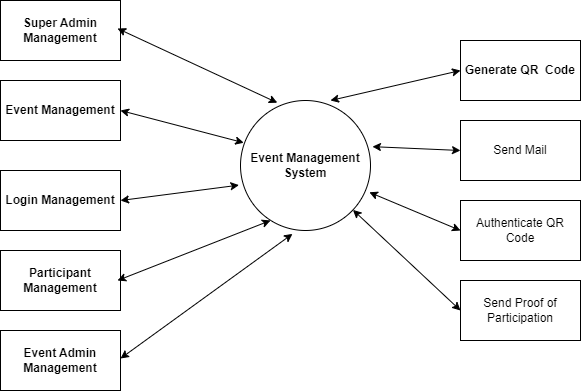

The diagram above was exported from draw.io. Its source (the exported page's mxGraphModel, read from the mxfile embedded in the PNG):
<mxGraphModel dx="1036" dy="606" grid="1" gridSize="10" guides="1" tooltips="1" connect="1" arrows="1" fold="1" page="1" pageScale="1" pageWidth="850" pageHeight="1100" math="0" shadow="0">
  <root>
    <mxCell id="0" />
    <mxCell id="1" parent="0" />
    <mxCell id="VnmccueW9R8NOvvvy22p-1" value="&lt;b&gt;Event Management System&lt;/b&gt;" style="ellipse;whiteSpace=wrap;html=1;aspect=fixed;" parent="1" vertex="1">
      <mxGeometry x="340" y="180" width="130" height="130" as="geometry" />
    </mxCell>
    <mxCell id="VnmccueW9R8NOvvvy22p-2" value="&lt;b&gt;Event Management&lt;/b&gt;" style="rounded=0;whiteSpace=wrap;html=1;" parent="1" vertex="1">
      <mxGeometry x="100" y="160" width="120" height="60" as="geometry" />
    </mxCell>
    <mxCell id="VnmccueW9R8NOvvvy22p-4" value="&lt;b&gt;Login Management&lt;/b&gt;" style="rounded=0;whiteSpace=wrap;html=1;" parent="1" vertex="1">
      <mxGeometry x="100" y="250" width="120" height="60" as="geometry" />
    </mxCell>
    <mxCell id="VnmccueW9R8NOvvvy22p-6" value="" style="endArrow=classic;startArrow=classic;html=1;rounded=0;exitX=1;exitY=0.5;exitDx=0;exitDy=0;entryX=0.025;entryY=0.325;entryDx=0;entryDy=0;entryPerimeter=0;" parent="1" source="VnmccueW9R8NOvvvy22p-2" target="VnmccueW9R8NOvvvy22p-1" edge="1">
      <mxGeometry width="50" height="50" relative="1" as="geometry">
        <mxPoint x="270" y="180" as="sourcePoint" />
        <mxPoint x="320" y="130" as="targetPoint" />
      </mxGeometry>
    </mxCell>
    <mxCell id="VnmccueW9R8NOvvvy22p-7" value="" style="endArrow=classic;startArrow=classic;html=1;rounded=0;exitX=1;exitY=0.5;exitDx=0;exitDy=0;entryX=-0.012;entryY=0.651;entryDx=0;entryDy=0;entryPerimeter=0;" parent="1" source="VnmccueW9R8NOvvvy22p-4" target="VnmccueW9R8NOvvvy22p-1" edge="1">
      <mxGeometry width="50" height="50" relative="1" as="geometry">
        <mxPoint x="190" y="280" as="sourcePoint" />
        <mxPoint x="353" y="352" as="targetPoint" />
      </mxGeometry>
    </mxCell>
    <mxCell id="VnmccueW9R8NOvvvy22p-10" value="&lt;b&gt;Super Admin Management&lt;/b&gt;" style="rounded=0;whiteSpace=wrap;html=1;" parent="1" vertex="1">
      <mxGeometry x="100" y="80" width="120" height="60" as="geometry" />
    </mxCell>
    <mxCell id="VnmccueW9R8NOvvvy22p-11" value="&lt;b&gt;Participant Management&lt;/b&gt;" style="rounded=0;whiteSpace=wrap;html=1;" parent="1" vertex="1">
      <mxGeometry x="100" y="330" width="120" height="60" as="geometry" />
    </mxCell>
    <mxCell id="VnmccueW9R8NOvvvy22p-12" value="&lt;b&gt;Event Admin Management&lt;/b&gt;" style="rounded=0;whiteSpace=wrap;html=1;" parent="1" vertex="1">
      <mxGeometry x="100" y="410" width="120" height="60" as="geometry" />
    </mxCell>
    <mxCell id="VnmccueW9R8NOvvvy22p-13" value="&lt;b&gt;Generate QR&amp;nbsp; Code&lt;/b&gt;" style="rounded=0;whiteSpace=wrap;html=1;" parent="1" vertex="1">
      <mxGeometry x="560" y="120" width="120" height="60" as="geometry" />
    </mxCell>
    <mxCell id="VnmccueW9R8NOvvvy22p-14" value="Send Proof of Participation" style="rounded=0;whiteSpace=wrap;html=1;" parent="1" vertex="1">
      <mxGeometry x="560" y="360" width="120" height="60" as="geometry" />
    </mxCell>
    <mxCell id="PrlG_3yZ-axJR-qArjiR-3" value="Authenticate QR Code" style="rounded=0;whiteSpace=wrap;html=1;" vertex="1" parent="1">
      <mxGeometry x="560" y="280" width="120" height="60" as="geometry" />
    </mxCell>
    <mxCell id="PrlG_3yZ-axJR-qArjiR-4" value="Send Mail" style="rounded=0;whiteSpace=wrap;html=1;" vertex="1" parent="1">
      <mxGeometry x="560" y="200" width="120" height="60" as="geometry" />
    </mxCell>
    <mxCell id="gbRBDBMHstgLKaTkYUA_-1" value="" style="endArrow=classic;startArrow=classic;html=1;rounded=0;exitX=1;exitY=0.5;exitDx=0;exitDy=0;entryX=0.283;entryY=0.017;entryDx=0;entryDy=0;entryPerimeter=0;" edge="1" parent="1" target="VnmccueW9R8NOvvvy22p-1">
      <mxGeometry width="50" height="50" relative="1" as="geometry">
        <mxPoint x="217" y="108" as="sourcePoint" />
        <mxPoint x="340" y="140" as="targetPoint" />
        <Array as="points" />
      </mxGeometry>
    </mxCell>
    <mxCell id="gbRBDBMHstgLKaTkYUA_-2" value="" style="endArrow=classic;startArrow=classic;html=1;rounded=0;exitX=1;exitY=0.5;exitDx=0;exitDy=0;entryX=0.231;entryY=0.923;entryDx=0;entryDy=0;entryPerimeter=0;" edge="1" parent="1" target="VnmccueW9R8NOvvvy22p-1">
      <mxGeometry width="50" height="50" relative="1" as="geometry">
        <mxPoint x="217" y="360" as="sourcePoint" />
        <mxPoint x="340" y="392" as="targetPoint" />
      </mxGeometry>
    </mxCell>
    <mxCell id="gbRBDBMHstgLKaTkYUA_-3" value="" style="endArrow=classic;startArrow=classic;html=1;rounded=0;exitX=1;exitY=0.5;exitDx=0;exitDy=0;entryX=0.4;entryY=1.026;entryDx=0;entryDy=0;entryPerimeter=0;" edge="1" parent="1" target="VnmccueW9R8NOvvvy22p-1">
      <mxGeometry width="50" height="50" relative="1" as="geometry">
        <mxPoint x="220" y="438" as="sourcePoint" />
        <mxPoint x="343" y="470" as="targetPoint" />
      </mxGeometry>
    </mxCell>
    <mxCell id="gbRBDBMHstgLKaTkYUA_-4" value="" style="endArrow=classic;startArrow=classic;html=1;rounded=0;exitX=0.692;exitY=0;exitDx=0;exitDy=0;entryX=0;entryY=0.5;entryDx=0;entryDy=0;exitPerimeter=0;" edge="1" parent="1" source="VnmccueW9R8NOvvvy22p-1" target="VnmccueW9R8NOvvvy22p-13">
      <mxGeometry width="50" height="50" relative="1" as="geometry">
        <mxPoint x="437" y="80" as="sourcePoint" />
        <mxPoint x="560" y="112" as="targetPoint" />
      </mxGeometry>
    </mxCell>
    <mxCell id="gbRBDBMHstgLKaTkYUA_-5" value="" style="endArrow=classic;startArrow=classic;html=1;rounded=0;exitX=1.015;exitY=0.355;exitDx=0;exitDy=0;exitPerimeter=0;" edge="1" parent="1" source="VnmccueW9R8NOvvvy22p-1">
      <mxGeometry width="50" height="50" relative="1" as="geometry">
        <mxPoint x="450" y="204" as="sourcePoint" />
        <mxPoint x="560" y="230" as="targetPoint" />
      </mxGeometry>
    </mxCell>
    <mxCell id="gbRBDBMHstgLKaTkYUA_-6" value="" style="endArrow=classic;startArrow=classic;html=1;rounded=0;exitX=0.991;exitY=0.706;exitDx=0;exitDy=0;entryX=0;entryY=0.5;entryDx=0;entryDy=0;entryPerimeter=0;exitPerimeter=0;" edge="1" parent="1" source="VnmccueW9R8NOvvvy22p-1" target="PrlG_3yZ-axJR-qArjiR-3">
      <mxGeometry width="50" height="50" relative="1" as="geometry">
        <mxPoint x="450" y="298" as="sourcePoint" />
        <mxPoint x="573" y="330" as="targetPoint" />
      </mxGeometry>
    </mxCell>
    <mxCell id="gbRBDBMHstgLKaTkYUA_-7" value="" style="endArrow=classic;startArrow=classic;html=1;rounded=0;entryX=0;entryY=0.5;entryDx=0;entryDy=0;" edge="1" parent="1" source="VnmccueW9R8NOvvvy22p-1" target="VnmccueW9R8NOvvvy22p-14">
      <mxGeometry width="50" height="50" relative="1" as="geometry">
        <mxPoint x="437" y="400" as="sourcePoint" />
        <mxPoint x="560" y="432" as="targetPoint" />
      </mxGeometry>
    </mxCell>
  </root>
</mxGraphModel>